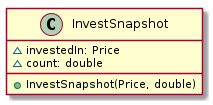

The diagram above was rendered by PlantUML. Its source (embedded in the PNG):
@startuml

    class InvestSnapshot {
        [[../../../de/elmma/model/InvestSnapshot.html]]
        ~investedIn: Price
        ~count: double
        +InvestSnapshot(Price, double)
    }

@enduml